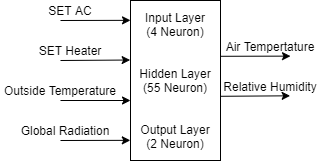

The diagram above was exported from draw.io. Its source (the exported page's mxGraphModel, read from the mxfile embedded in the PNG):
<mxGraphModel dx="1021" dy="632" grid="1" gridSize="10" guides="1" tooltips="1" connect="1" arrows="1" fold="1" page="1" pageScale="1" pageWidth="850" pageHeight="1100" math="0" shadow="0">
  <root>
    <mxCell id="0" />
    <mxCell id="1" parent="0" />
    <mxCell id="2" value="Input Layer&lt;br&gt;(4 Neuron)&lt;br&gt;&lt;br&gt;&lt;br&gt;Hidden Layer&lt;br&gt;(55 Neuron)&lt;br&gt;&lt;br&gt;&lt;br&gt;Output Layer&lt;br&gt;(2 Neuron)" style="rounded=0;whiteSpace=wrap;html=1;" vertex="1" parent="1">
      <mxGeometry x="3520" y="560" width="90" height="160" as="geometry" />
    </mxCell>
    <mxCell id="3" value="" style="endArrow=classic;html=1;entryX=0;entryY=0.124;entryDx=0;entryDy=0;entryPerimeter=0;" edge="1" target="2" parent="1">
      <mxGeometry width="50" height="50" relative="1" as="geometry">
        <mxPoint x="3450" y="580" as="sourcePoint" />
        <mxPoint x="3470" y="583" as="targetPoint" />
      </mxGeometry>
    </mxCell>
    <mxCell id="4" value="" style="endArrow=classic;html=1;entryX=-0.004;entryY=0.372;entryDx=0;entryDy=0;entryPerimeter=0;" edge="1" target="2" parent="1">
      <mxGeometry width="50" height="50" relative="1" as="geometry">
        <mxPoint x="3450" y="620" as="sourcePoint" />
        <mxPoint x="3500" y="610" as="targetPoint" />
      </mxGeometry>
    </mxCell>
    <mxCell id="5" value="" style="endArrow=classic;html=1;entryX=0;entryY=0.625;entryDx=0;entryDy=0;entryPerimeter=0;" edge="1" target="2" parent="1">
      <mxGeometry width="50" height="50" relative="1" as="geometry">
        <mxPoint x="3450" y="660" as="sourcePoint" />
        <mxPoint x="3500" y="640" as="targetPoint" />
      </mxGeometry>
    </mxCell>
    <mxCell id="6" value="" style="endArrow=classic;html=1;entryX=-0.002;entryY=0.874;entryDx=0;entryDy=0;entryPerimeter=0;" edge="1" target="2" parent="1">
      <mxGeometry width="50" height="50" relative="1" as="geometry">
        <mxPoint x="3450" y="700" as="sourcePoint" />
        <mxPoint x="3500" y="690" as="targetPoint" />
      </mxGeometry>
    </mxCell>
    <mxCell id="7" value="" style="endArrow=classic;html=1;entryX=0;entryY=0.124;entryDx=0;entryDy=0;entryPerimeter=0;" edge="1" parent="1">
      <mxGeometry width="50" height="50" relative="1" as="geometry">
        <mxPoint x="3610" y="615.79" as="sourcePoint" />
        <mxPoint x="3680" y="615.6300000000001" as="targetPoint" />
      </mxGeometry>
    </mxCell>
    <mxCell id="8" value="" style="endArrow=classic;html=1;entryX=-0.004;entryY=0.372;entryDx=0;entryDy=0;entryPerimeter=0;" edge="1" parent="1">
      <mxGeometry width="50" height="50" relative="1" as="geometry">
        <mxPoint x="3610" y="655.79" as="sourcePoint" />
        <mxPoint x="3679.6400000000003" y="655.3100000000002" as="targetPoint" />
      </mxGeometry>
    </mxCell>
    <mxCell id="9" value="Outside Temperature" style="text;html=1;strokeColor=none;fillColor=none;align=center;verticalAlign=middle;whiteSpace=wrap;rounded=0;" vertex="1" parent="1">
      <mxGeometry x="3390" y="640" width="120" height="20" as="geometry" />
    </mxCell>
    <mxCell id="10" value="Global Radiation" style="text;html=1;strokeColor=none;fillColor=none;align=center;verticalAlign=middle;whiteSpace=wrap;rounded=0;" vertex="1" parent="1">
      <mxGeometry x="3400" y="680" width="110" height="20" as="geometry" />
    </mxCell>
    <mxCell id="11" value="SET AC" style="text;html=1;strokeColor=none;fillColor=none;align=center;verticalAlign=middle;whiteSpace=wrap;rounded=0;" vertex="1" parent="1">
      <mxGeometry x="3410" y="560" width="100" height="20" as="geometry" />
    </mxCell>
    <mxCell id="12" value="SET Heater" style="text;html=1;strokeColor=none;fillColor=none;align=center;verticalAlign=middle;whiteSpace=wrap;rounded=0;" vertex="1" parent="1">
      <mxGeometry x="3410" y="600" width="100" height="20" as="geometry" />
    </mxCell>
    <mxCell id="13" value="Air Tempertature" style="text;html=1;strokeColor=none;fillColor=none;align=center;verticalAlign=middle;whiteSpace=wrap;rounded=0;" vertex="1" parent="1">
      <mxGeometry x="3610" y="596" width="100" height="20" as="geometry" />
    </mxCell>
    <mxCell id="14" value="Relative Humidity" style="text;html=1;strokeColor=none;fillColor=none;align=center;verticalAlign=middle;whiteSpace=wrap;rounded=0;" vertex="1" parent="1">
      <mxGeometry x="3610" y="636" width="100" height="20" as="geometry" />
    </mxCell>
  </root>
</mxGraphModel>